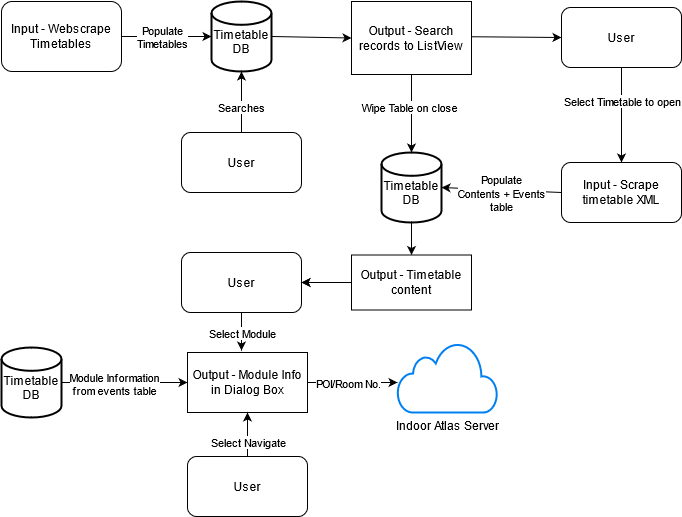

The diagram above was exported from draw.io. Its source (the exported page's mxGraphModel, read from the mxfile embedded in the PNG):
<mxGraphModel dx="1209" dy="632" grid="1" gridSize="10" guides="1" tooltips="1" connect="1" arrows="1" fold="1" page="1" pageScale="1" pageWidth="827" pageHeight="1169" math="0" shadow="0">
  <root>
    <mxCell id="0" />
    <mxCell id="1" parent="0" />
    <mxCell id="AjsEJSjrwof2O3rqA13J-1" value="&lt;div&gt;Input - Webscrape Timetables&lt;br&gt;&lt;/div&gt;" style="rounded=1;whiteSpace=wrap;html=1;" parent="1" vertex="1">
      <mxGeometry x="10" y="39" width="120" height="70" as="geometry" />
    </mxCell>
    <mxCell id="AjsEJSjrwof2O3rqA13J-2" value="&lt;div style=&quot;line-height: 100%&quot; align=&quot;center&quot;&gt;&lt;br&gt;&lt;/div&gt;&lt;div style=&quot;line-height: 100%&quot; align=&quot;center&quot;&gt;Timetable&lt;/div&gt;&lt;div align=&quot;center&quot;&gt;DB&lt;br&gt;&lt;/div&gt;" style="strokeWidth=2;html=1;shape=mxgraph.flowchart.database;whiteSpace=wrap;align=center;" parent="1" vertex="1">
      <mxGeometry x="220" y="39" width="60" height="70" as="geometry" />
    </mxCell>
    <mxCell id="AjsEJSjrwof2O3rqA13J-3" value="" style="endArrow=classic;html=1;exitX=1;exitY=0.5;exitDx=0;exitDy=0;entryX=0;entryY=0.5;entryDx=0;entryDy=0;entryPerimeter=0;" parent="1" source="AjsEJSjrwof2O3rqA13J-1" target="AjsEJSjrwof2O3rqA13J-2" edge="1">
      <mxGeometry width="50" height="50" relative="1" as="geometry">
        <mxPoint x="190" y="120" as="sourcePoint" />
        <mxPoint x="240" y="70" as="targetPoint" />
      </mxGeometry>
    </mxCell>
    <mxCell id="AjsEJSjrwof2O3rqA13J-42" value="&lt;div&gt;Populate&lt;/div&gt;&lt;div&gt;Timetables&lt;br&gt;&lt;/div&gt;" style="edgeLabel;html=1;align=center;verticalAlign=middle;resizable=0;points=[];" parent="AjsEJSjrwof2O3rqA13J-3" vertex="1" connectable="0">
      <mxGeometry x="-0.2265" y="2" relative="1" as="geometry">
        <mxPoint x="5" y="2" as="offset" />
      </mxGeometry>
    </mxCell>
    <mxCell id="AjsEJSjrwof2O3rqA13J-6" value="User" style="rounded=1;whiteSpace=wrap;html=1;" parent="1" vertex="1">
      <mxGeometry x="190" y="170" width="120" height="60" as="geometry" />
    </mxCell>
    <mxCell id="AjsEJSjrwof2O3rqA13J-7" value="" style="endArrow=classic;html=1;entryX=0.5;entryY=1;entryDx=0;entryDy=0;entryPerimeter=0;exitX=0.5;exitY=0;exitDx=0;exitDy=0;" parent="1" source="AjsEJSjrwof2O3rqA13J-6" target="AjsEJSjrwof2O3rqA13J-2" edge="1">
      <mxGeometry width="50" height="50" relative="1" as="geometry">
        <mxPoint x="460" y="350" as="sourcePoint" />
        <mxPoint x="510" y="300" as="targetPoint" />
      </mxGeometry>
    </mxCell>
    <mxCell id="AjsEJSjrwof2O3rqA13J-8" value="Searches" style="edgeLabel;html=1;align=center;verticalAlign=middle;resizable=0;points=[];" parent="AjsEJSjrwof2O3rqA13J-7" vertex="1" connectable="0">
      <mxGeometry x="-0.1405" y="1" relative="1" as="geometry">
        <mxPoint as="offset" />
      </mxGeometry>
    </mxCell>
    <mxCell id="AjsEJSjrwof2O3rqA13J-9" value="" style="endArrow=classic;html=1;exitX=1;exitY=0.5;exitDx=0;exitDy=0;exitPerimeter=0;entryX=0;entryY=0.5;entryDx=0;entryDy=0;" parent="1" source="AjsEJSjrwof2O3rqA13J-2" target="AjsEJSjrwof2O3rqA13J-10" edge="1">
      <mxGeometry width="50" height="50" relative="1" as="geometry">
        <mxPoint x="570" y="350" as="sourcePoint" />
        <mxPoint x="620" y="300" as="targetPoint" />
      </mxGeometry>
    </mxCell>
    <mxCell id="AjsEJSjrwof2O3rqA13J-10" value="Output - Search records to ListView" style="rounded=0;whiteSpace=wrap;html=1;" parent="1" vertex="1">
      <mxGeometry x="360" y="39" width="120" height="73" as="geometry" />
    </mxCell>
    <mxCell id="AjsEJSjrwof2O3rqA13J-11" value="&lt;div style=&quot;line-height: 100%&quot; align=&quot;center&quot;&gt;&lt;br&gt;&lt;/div&gt;&lt;div style=&quot;line-height: 100%&quot; align=&quot;center&quot;&gt;Timetable&lt;/div&gt;&lt;div align=&quot;center&quot;&gt;DB&lt;br&gt;&lt;/div&gt;" style="strokeWidth=2;html=1;shape=mxgraph.flowchart.database;whiteSpace=wrap;align=center;" parent="1" vertex="1">
      <mxGeometry x="390" y="190" width="60" height="70" as="geometry" />
    </mxCell>
    <mxCell id="AjsEJSjrwof2O3rqA13J-12" value="" style="endArrow=classic;html=1;exitX=0.5;exitY=1;exitDx=0;exitDy=0;entryX=0.5;entryY=0;entryDx=0;entryDy=0;entryPerimeter=0;" parent="1" source="AjsEJSjrwof2O3rqA13J-10" target="AjsEJSjrwof2O3rqA13J-11" edge="1">
      <mxGeometry width="50" height="50" relative="1" as="geometry">
        <mxPoint x="430" y="350" as="sourcePoint" />
        <mxPoint x="480" y="300" as="targetPoint" />
        <Array as="points">
          <mxPoint x="420" y="190" />
        </Array>
      </mxGeometry>
    </mxCell>
    <mxCell id="AjsEJSjrwof2O3rqA13J-13" value="Wipe Table on close" style="edgeLabel;html=1;align=center;verticalAlign=middle;resizable=0;points=[];" parent="AjsEJSjrwof2O3rqA13J-12" vertex="1" connectable="0">
      <mxGeometry x="-0.1695" y="-3" relative="1" as="geometry">
        <mxPoint as="offset" />
      </mxGeometry>
    </mxCell>
    <mxCell id="AjsEJSjrwof2O3rqA13J-14" value="User" style="rounded=1;whiteSpace=wrap;html=1;" parent="1" vertex="1">
      <mxGeometry x="570" y="45" width="120" height="60" as="geometry" />
    </mxCell>
    <mxCell id="AjsEJSjrwof2O3rqA13J-15" value="" style="endArrow=classic;html=1;exitX=1;exitY=0.5;exitDx=0;exitDy=0;exitPerimeter=0;entryX=0;entryY=0.5;entryDx=0;entryDy=0;" parent="1" target="AjsEJSjrwof2O3rqA13J-14" edge="1">
      <mxGeometry width="50" height="50" relative="1" as="geometry">
        <mxPoint x="480" y="74.25" as="sourcePoint" />
        <mxPoint x="590" y="75.75" as="targetPoint" />
      </mxGeometry>
    </mxCell>
    <mxCell id="AjsEJSjrwof2O3rqA13J-16" value="" style="endArrow=classic;html=1;exitX=0.5;exitY=1;exitDx=0;exitDy=0;entryX=0.5;entryY=0;entryDx=0;entryDy=0;" parent="1" source="AjsEJSjrwof2O3rqA13J-14" target="AjsEJSjrwof2O3rqA13J-18" edge="1">
      <mxGeometry width="50" height="50" relative="1" as="geometry">
        <mxPoint x="605" y="310" as="sourcePoint" />
        <mxPoint x="630" y="270" as="targetPoint" />
      </mxGeometry>
    </mxCell>
    <mxCell id="AjsEJSjrwof2O3rqA13J-17" value="Select Timetable to open" style="edgeLabel;html=1;align=center;verticalAlign=middle;resizable=0;points=[];" parent="AjsEJSjrwof2O3rqA13J-16" vertex="1" connectable="0">
      <mxGeometry x="-0.297" relative="1" as="geometry">
        <mxPoint as="offset" />
      </mxGeometry>
    </mxCell>
    <mxCell id="AjsEJSjrwof2O3rqA13J-18" value="Input - Scrape timetable XML" style="rounded=1;whiteSpace=wrap;html=1;" parent="1" vertex="1">
      <mxGeometry x="570" y="200" width="120" height="60" as="geometry" />
    </mxCell>
    <mxCell id="AjsEJSjrwof2O3rqA13J-19" value="" style="endArrow=classic;html=1;entryX=1;entryY=0.5;entryDx=0;entryDy=0;entryPerimeter=0;exitX=0;exitY=0.5;exitDx=0;exitDy=0;" parent="1" source="AjsEJSjrwof2O3rqA13J-18" target="AjsEJSjrwof2O3rqA13J-11" edge="1">
      <mxGeometry width="50" height="50" relative="1" as="geometry">
        <mxPoint x="430" y="310" as="sourcePoint" />
        <mxPoint x="480" y="260" as="targetPoint" />
      </mxGeometry>
    </mxCell>
    <mxCell id="AjsEJSjrwof2O3rqA13J-20" value="&lt;div&gt;Populate &lt;br&gt;&lt;/div&gt;&lt;div&gt;Contents + Events&lt;/div&gt;&lt;div&gt; table&lt;/div&gt;" style="edgeLabel;html=1;align=center;verticalAlign=middle;resizable=0;points=[];" parent="AjsEJSjrwof2O3rqA13J-19" vertex="1" connectable="0">
      <mxGeometry x="-0.2669" y="1" relative="1" as="geometry">
        <mxPoint x="-16" y="1" as="offset" />
      </mxGeometry>
    </mxCell>
    <mxCell id="AjsEJSjrwof2O3rqA13J-21" value="" style="endArrow=classic;html=1;exitX=0.5;exitY=1;exitDx=0;exitDy=0;exitPerimeter=0;entryX=0.5;entryY=0;entryDx=0;entryDy=0;" parent="1" source="AjsEJSjrwof2O3rqA13J-11" edge="1" target="AjsEJSjrwof2O3rqA13J-22">
      <mxGeometry width="50" height="50" relative="1" as="geometry">
        <mxPoint x="430" y="310" as="sourcePoint" />
        <mxPoint x="430" y="360" as="targetPoint" />
      </mxGeometry>
    </mxCell>
    <mxCell id="AjsEJSjrwof2O3rqA13J-43" value="" style="edgeStyle=orthogonalEdgeStyle;rounded=0;orthogonalLoop=1;jettySize=auto;html=1;" parent="1" source="AjsEJSjrwof2O3rqA13J-22" target="AjsEJSjrwof2O3rqA13J-23" edge="1">
      <mxGeometry relative="1" as="geometry" />
    </mxCell>
    <mxCell id="AjsEJSjrwof2O3rqA13J-22" value="Output - Timetable content " style="rounded=0;whiteSpace=wrap;html=1;" parent="1" vertex="1">
      <mxGeometry x="360" y="292.5" width="120" height="55" as="geometry" />
    </mxCell>
    <mxCell id="AjsEJSjrwof2O3rqA13J-23" value="User" style="rounded=1;whiteSpace=wrap;html=1;" parent="1" vertex="1">
      <mxGeometry x="190" y="290" width="120" height="60" as="geometry" />
    </mxCell>
    <mxCell id="AjsEJSjrwof2O3rqA13J-24" value="" style="endArrow=classic;html=1;exitX=0;exitY=0.5;exitDx=0;exitDy=0;" parent="1" source="AjsEJSjrwof2O3rqA13J-22" edge="1">
      <mxGeometry width="50" height="50" relative="1" as="geometry">
        <mxPoint x="430" y="320" as="sourcePoint" />
        <mxPoint x="310" y="320" as="targetPoint" />
      </mxGeometry>
    </mxCell>
    <mxCell id="AjsEJSjrwof2O3rqA13J-25" value="" style="endArrow=classic;html=1;" parent="1" edge="1">
      <mxGeometry width="50" height="50" relative="1" as="geometry">
        <mxPoint x="250" y="350" as="sourcePoint" />
        <mxPoint x="250" y="388" as="targetPoint" />
      </mxGeometry>
    </mxCell>
    <mxCell id="AjsEJSjrwof2O3rqA13J-26" value="Select Module" style="edgeLabel;html=1;align=center;verticalAlign=middle;resizable=0;points=[];" parent="AjsEJSjrwof2O3rqA13J-25" vertex="1" connectable="0">
      <mxGeometry x="-0.4" y="-4" relative="1" as="geometry">
        <mxPoint x="4" y="9" as="offset" />
      </mxGeometry>
    </mxCell>
    <mxCell id="AjsEJSjrwof2O3rqA13J-29" value="&lt;div style=&quot;line-height: 100%&quot; align=&quot;center&quot;&gt;&lt;br&gt;&lt;/div&gt;&lt;div style=&quot;line-height: 100%&quot; align=&quot;center&quot;&gt;Timetable&lt;/div&gt;&lt;div align=&quot;center&quot;&gt;DB&lt;br&gt;&lt;/div&gt;" style="strokeWidth=2;html=1;shape=mxgraph.flowchart.database;whiteSpace=wrap;align=center;" parent="1" vertex="1">
      <mxGeometry x="10" y="385" width="60" height="70" as="geometry" />
    </mxCell>
    <mxCell id="AjsEJSjrwof2O3rqA13J-30" value="Output - Module Info in Dialog Box" style="rounded=0;whiteSpace=wrap;html=1;" parent="1" vertex="1">
      <mxGeometry x="196" y="390" width="120" height="60" as="geometry" />
    </mxCell>
    <mxCell id="AjsEJSjrwof2O3rqA13J-31" value="" style="endArrow=classic;html=1;exitX=1;exitY=0.5;exitDx=0;exitDy=0;exitPerimeter=0;entryX=0;entryY=0.5;entryDx=0;entryDy=0;" parent="1" source="AjsEJSjrwof2O3rqA13J-29" target="AjsEJSjrwof2O3rqA13J-30" edge="1">
      <mxGeometry width="50" height="50" relative="1" as="geometry">
        <mxPoint x="46" y="300" as="sourcePoint" />
        <mxPoint x="96" y="250" as="targetPoint" />
      </mxGeometry>
    </mxCell>
    <mxCell id="AjsEJSjrwof2O3rqA13J-32" value="&lt;div&gt;Module Information &lt;br&gt;&lt;/div&gt;&lt;div&gt;from events table&lt;br&gt;&lt;/div&gt;" style="edgeLabel;html=1;align=center;verticalAlign=middle;resizable=0;points=[];" parent="AjsEJSjrwof2O3rqA13J-31" vertex="1" connectable="0">
      <mxGeometry x="0.2045" y="-1" relative="1" as="geometry">
        <mxPoint x="-24" as="offset" />
      </mxGeometry>
    </mxCell>
    <mxCell id="AjsEJSjrwof2O3rqA13J-33" value="User" style="rounded=1;whiteSpace=wrap;html=1;" parent="1" vertex="1">
      <mxGeometry x="196" y="494" width="120" height="60" as="geometry" />
    </mxCell>
    <mxCell id="AjsEJSjrwof2O3rqA13J-34" value="" style="endArrow=classic;html=1;entryX=0.5;entryY=1;entryDx=0;entryDy=0;exitX=0.5;exitY=0;exitDx=0;exitDy=0;" parent="1" source="AjsEJSjrwof2O3rqA13J-33" target="AjsEJSjrwof2O3rqA13J-30" edge="1">
      <mxGeometry width="50" height="50" relative="1" as="geometry">
        <mxPoint x="46" y="360" as="sourcePoint" />
        <mxPoint x="96" y="310" as="targetPoint" />
      </mxGeometry>
    </mxCell>
    <mxCell id="AjsEJSjrwof2O3rqA13J-35" value="Select Navigate" style="edgeLabel;html=1;align=center;verticalAlign=middle;resizable=0;points=[];" parent="AjsEJSjrwof2O3rqA13J-34" vertex="1" connectable="0">
      <mxGeometry x="-0.3143" relative="1" as="geometry">
        <mxPoint as="offset" />
      </mxGeometry>
    </mxCell>
    <mxCell id="AjsEJSjrwof2O3rqA13J-36" value="" style="endArrow=classic;html=1;" parent="1" edge="1">
      <mxGeometry width="50" height="50" relative="1" as="geometry">
        <mxPoint x="316" y="420" as="sourcePoint" />
        <mxPoint x="406" y="420" as="targetPoint" />
      </mxGeometry>
    </mxCell>
    <mxCell id="AjsEJSjrwof2O3rqA13J-37" value="POI/Room No." style="edgeLabel;html=1;align=center;verticalAlign=middle;resizable=0;points=[];" parent="AjsEJSjrwof2O3rqA13J-36" vertex="1" connectable="0">
      <mxGeometry x="0.4" relative="1" as="geometry">
        <mxPoint x="-23" as="offset" />
      </mxGeometry>
    </mxCell>
    <mxCell id="AjsEJSjrwof2O3rqA13J-39" value="Indoor Atlas Server" style="html=1;verticalLabelPosition=bottom;align=center;labelBackgroundColor=#ffffff;verticalAlign=top;strokeWidth=2;strokeColor=#0080F0;shadow=0;dashed=0;shape=mxgraph.ios7.icons.cloud;" parent="1" vertex="1">
      <mxGeometry x="406" y="380" width="100" height="70" as="geometry" />
    </mxCell>
  </root>
</mxGraphModel>